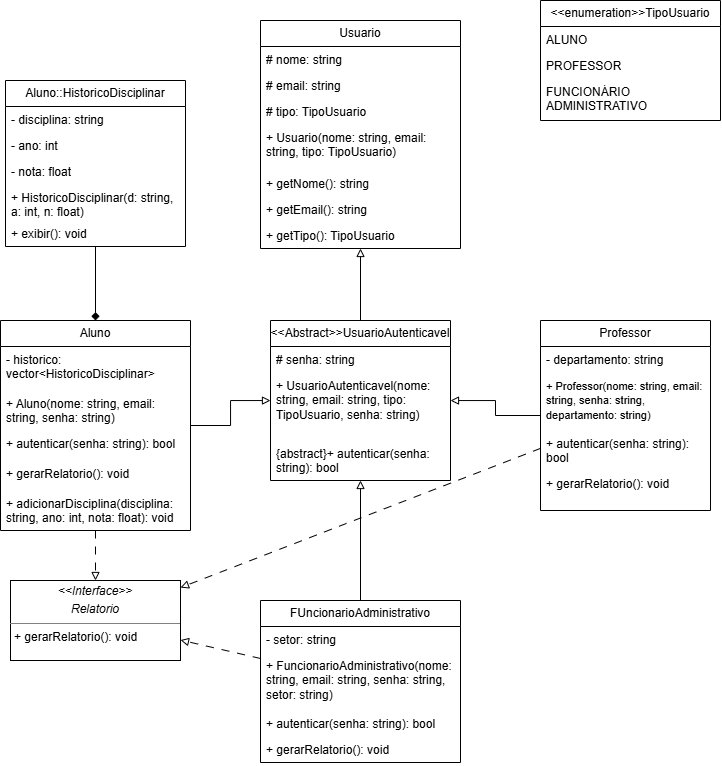

The diagram above was exported from draw.io. Its source (the exported page's mxGraphModel, read from the mxfile embedded in the PNG):
<mxGraphModel dx="909" dy="547" grid="1" gridSize="10" guides="1" tooltips="1" connect="1" arrows="1" fold="1" page="1" pageScale="1" pageWidth="827" pageHeight="1169" math="0" shadow="0">
  <root>
    <mxCell id="0" />
    <mxCell id="1" parent="0" />
    <mxCell id="NQPlDmoi5SkJRdh6woTT-1" parent="1" style="swimlane;fontStyle=0;childLayout=stackLayout;horizontal=1;startSize=26;fillColor=none;horizontalStack=0;resizeParent=1;resizeParentMax=0;resizeLast=0;collapsible=1;marginBottom=0;whiteSpace=wrap;html=1;" value="Usuario" vertex="1">
      <mxGeometry height="228" width="200" x="330" y="40" as="geometry" />
    </mxCell>
    <mxCell id="NQPlDmoi5SkJRdh6woTT-2" parent="NQPlDmoi5SkJRdh6woTT-1" style="text;strokeColor=none;fillColor=none;align=left;verticalAlign=top;spacingLeft=4;spacingRight=4;overflow=hidden;rotatable=0;points=[[0,0.5],[1,0.5]];portConstraint=eastwest;whiteSpace=wrap;html=1;" value="# nome: string" vertex="1">
      <mxGeometry height="26" width="200" y="26" as="geometry" />
    </mxCell>
    <mxCell id="NQPlDmoi5SkJRdh6woTT-3" parent="NQPlDmoi5SkJRdh6woTT-1" style="text;strokeColor=none;fillColor=none;align=left;verticalAlign=top;spacingLeft=4;spacingRight=4;overflow=hidden;rotatable=0;points=[[0,0.5],[1,0.5]];portConstraint=eastwest;whiteSpace=wrap;html=1;" value="# email: string" vertex="1">
      <mxGeometry height="26" width="200" y="52" as="geometry" />
    </mxCell>
    <mxCell id="NQPlDmoi5SkJRdh6woTT-4" parent="NQPlDmoi5SkJRdh6woTT-1" style="text;strokeColor=none;fillColor=none;align=left;verticalAlign=top;spacingLeft=4;spacingRight=4;overflow=hidden;rotatable=0;points=[[0,0.5],[1,0.5]];portConstraint=eastwest;whiteSpace=wrap;html=1;" value="# tipo: TipoUsuario" vertex="1">
      <mxGeometry height="26" width="200" y="78" as="geometry" />
    </mxCell>
    <mxCell id="NQPlDmoi5SkJRdh6woTT-54" parent="NQPlDmoi5SkJRdh6woTT-1" style="text;strokeColor=none;fillColor=none;align=left;verticalAlign=top;spacingLeft=4;spacingRight=4;overflow=hidden;rotatable=0;points=[[0,0.5],[1,0.5]];portConstraint=eastwest;whiteSpace=wrap;html=1;" value="+ Usuario(nome: string, email: string, tipo: TipoUsuario)" vertex="1">
      <mxGeometry height="46" width="200" y="104" as="geometry" />
    </mxCell>
    <mxCell id="NQPlDmoi5SkJRdh6woTT-55" parent="NQPlDmoi5SkJRdh6woTT-1" style="text;strokeColor=none;fillColor=none;align=left;verticalAlign=top;spacingLeft=4;spacingRight=4;overflow=hidden;rotatable=0;points=[[0,0.5],[1,0.5]];portConstraint=eastwest;whiteSpace=wrap;html=1;" value="+ getNome(): string" vertex="1">
      <mxGeometry height="26" width="200" y="150" as="geometry" />
    </mxCell>
    <mxCell id="NQPlDmoi5SkJRdh6woTT-56" parent="NQPlDmoi5SkJRdh6woTT-1" style="text;strokeColor=none;fillColor=none;align=left;verticalAlign=top;spacingLeft=4;spacingRight=4;overflow=hidden;rotatable=0;points=[[0,0.5],[1,0.5]];portConstraint=eastwest;whiteSpace=wrap;html=1;" value="+ getEmail(): string" vertex="1">
      <mxGeometry height="26" width="200" y="176" as="geometry" />
    </mxCell>
    <mxCell id="NQPlDmoi5SkJRdh6woTT-57" parent="NQPlDmoi5SkJRdh6woTT-1" style="text;strokeColor=none;fillColor=none;align=left;verticalAlign=top;spacingLeft=4;spacingRight=4;overflow=hidden;rotatable=0;points=[[0,0.5],[1,0.5]];portConstraint=eastwest;whiteSpace=wrap;html=1;" value="+ getTipo(): TipoUsuario" vertex="1">
      <mxGeometry height="26" width="200" y="202" as="geometry" />
    </mxCell>
    <mxCell id="NQPlDmoi5SkJRdh6woTT-32" edge="1" parent="1" source="NQPlDmoi5SkJRdh6woTT-5" style="rounded=0;orthogonalLoop=1;jettySize=auto;html=1;endArrow=block;endFill=0;" target="NQPlDmoi5SkJRdh6woTT-1">
      <mxGeometry relative="1" as="geometry" />
    </mxCell>
    <mxCell id="NQPlDmoi5SkJRdh6woTT-5" parent="1" style="swimlane;fontStyle=0;childLayout=stackLayout;horizontal=1;startSize=26;fillColor=none;horizontalStack=0;resizeParent=1;resizeParentMax=0;resizeLast=0;collapsible=1;marginBottom=0;whiteSpace=wrap;html=1;" value="&lt;div&gt;&lt;span style=&quot;background-color: transparent; color: light-dark(rgb(0, 0, 0), rgb(255, 255, 255));&quot;&gt;&amp;lt;&amp;lt;Abstract&amp;gt;&amp;gt;UsuarioAutenticavel&lt;/span&gt;&lt;/div&gt;" vertex="1">
      <mxGeometry height="160" width="180" x="340" y="340" as="geometry" />
    </mxCell>
    <mxCell id="NQPlDmoi5SkJRdh6woTT-7" parent="NQPlDmoi5SkJRdh6woTT-5" style="text;strokeColor=none;fillColor=none;align=left;verticalAlign=top;spacingLeft=4;spacingRight=4;overflow=hidden;rotatable=0;points=[[0,0.5],[1,0.5]];portConstraint=eastwest;whiteSpace=wrap;html=1;" value="# senha: string" vertex="1">
      <mxGeometry height="26" width="180" y="26" as="geometry" />
    </mxCell>
    <mxCell id="NQPlDmoi5SkJRdh6woTT-8" parent="NQPlDmoi5SkJRdh6woTT-5" style="text;strokeColor=none;fillColor=none;align=left;verticalAlign=top;spacingLeft=4;spacingRight=4;overflow=hidden;rotatable=0;points=[[0,0.5],[1,0.5]];portConstraint=eastwest;whiteSpace=wrap;html=1;" value="+ UsuarioAutenticavel(nome: string, email: string, tipo: TipoUsuario, senha: string)" vertex="1">
      <mxGeometry height="68" width="180" y="52" as="geometry" />
    </mxCell>
    <mxCell id="NQPlDmoi5SkJRdh6woTT-61" parent="NQPlDmoi5SkJRdh6woTT-5" style="text;strokeColor=none;fillColor=none;align=left;verticalAlign=top;spacingLeft=4;spacingRight=4;overflow=hidden;rotatable=0;points=[[0,0.5],[1,0.5]];portConstraint=eastwest;whiteSpace=wrap;html=1;" value="{abstract}+ autenticar(senha: string): bool" vertex="1">
      <mxGeometry height="40" width="180" y="120" as="geometry" />
    </mxCell>
    <mxCell id="NQPlDmoi5SkJRdh6woTT-34" edge="1" parent="1" source="NQPlDmoi5SkJRdh6woTT-13" style="edgeStyle=orthogonalEdgeStyle;rounded=0;orthogonalLoop=1;jettySize=auto;html=1;endArrow=block;endFill=0;" target="NQPlDmoi5SkJRdh6woTT-5">
      <mxGeometry relative="1" as="geometry" />
    </mxCell>
    <mxCell id="NQPlDmoi5SkJRdh6woTT-41" edge="1" parent="1" source="NQPlDmoi5SkJRdh6woTT-13" style="rounded=0;orthogonalLoop=1;jettySize=auto;html=1;dashed=1;dashPattern=8 8;endArrow=block;endFill=0;" target="NQPlDmoi5SkJRdh6woTT-26">
      <mxGeometry relative="1" as="geometry" />
    </mxCell>
    <mxCell id="NQPlDmoi5SkJRdh6woTT-13" parent="1" style="swimlane;fontStyle=0;childLayout=stackLayout;horizontal=1;startSize=26;fillColor=none;horizontalStack=0;resizeParent=1;resizeParentMax=0;resizeLast=0;collapsible=1;marginBottom=0;whiteSpace=wrap;html=1;" value="Aluno" vertex="1">
      <mxGeometry height="210" width="190" x="70" y="340" as="geometry" />
    </mxCell>
    <mxCell id="NQPlDmoi5SkJRdh6woTT-14" parent="NQPlDmoi5SkJRdh6woTT-13" style="text;strokeColor=none;fillColor=none;align=left;verticalAlign=top;spacingLeft=4;spacingRight=4;overflow=hidden;rotatable=0;points=[[0,0.5],[1,0.5]];portConstraint=eastwest;whiteSpace=wrap;html=1;" value="- historico: vector&amp;lt;HistoricoDisciplinar&amp;gt;" vertex="1">
      <mxGeometry height="44" width="190" y="26" as="geometry" />
    </mxCell>
    <mxCell id="NQPlDmoi5SkJRdh6woTT-15" parent="NQPlDmoi5SkJRdh6woTT-13" style="text;strokeColor=none;fillColor=none;align=left;verticalAlign=top;spacingLeft=4;spacingRight=4;overflow=hidden;rotatable=0;points=[[0,0.5],[1,0.5]];portConstraint=eastwest;whiteSpace=wrap;html=1;" value="+ Aluno(nome: string, email: string, senha: string)" vertex="1">
      <mxGeometry height="40" width="190" y="70" as="geometry" />
    </mxCell>
    <mxCell id="NQPlDmoi5SkJRdh6woTT-16" parent="NQPlDmoi5SkJRdh6woTT-13" style="text;strokeColor=none;fillColor=none;align=left;verticalAlign=top;spacingLeft=4;spacingRight=4;overflow=hidden;rotatable=0;points=[[0,0.5],[1,0.5]];portConstraint=eastwest;whiteSpace=wrap;html=1;" value="+ autenticar(senha: string): bool" vertex="1">
      <mxGeometry height="30" width="190" y="110" as="geometry" />
    </mxCell>
    <mxCell id="NQPlDmoi5SkJRdh6woTT-52" parent="NQPlDmoi5SkJRdh6woTT-13" style="text;strokeColor=none;fillColor=none;align=left;verticalAlign=top;spacingLeft=4;spacingRight=4;overflow=hidden;rotatable=0;points=[[0,0.5],[1,0.5]];portConstraint=eastwest;whiteSpace=wrap;html=1;" value="+ gerarRelatorio(): void" vertex="1">
      <mxGeometry height="30" width="190" y="140" as="geometry" />
    </mxCell>
    <mxCell id="NQPlDmoi5SkJRdh6woTT-53" parent="NQPlDmoi5SkJRdh6woTT-13" style="text;strokeColor=none;fillColor=none;align=left;verticalAlign=top;spacingLeft=4;spacingRight=4;overflow=hidden;rotatable=0;points=[[0,0.5],[1,0.5]];portConstraint=eastwest;whiteSpace=wrap;html=1;" value="+ adicionarDisciplina(disciplina: string, ano: int, nota: float): void" vertex="1">
      <mxGeometry height="40" width="190" y="170" as="geometry" />
    </mxCell>
    <mxCell id="NQPlDmoi5SkJRdh6woTT-37" edge="1" parent="1" source="NQPlDmoi5SkJRdh6woTT-17" style="edgeStyle=orthogonalEdgeStyle;rounded=0;orthogonalLoop=1;jettySize=auto;html=1;endArrow=block;endFill=0;" target="NQPlDmoi5SkJRdh6woTT-5">
      <mxGeometry relative="1" as="geometry" />
    </mxCell>
    <mxCell id="NQPlDmoi5SkJRdh6woTT-43" edge="1" parent="1" source="NQPlDmoi5SkJRdh6woTT-17" style="rounded=0;orthogonalLoop=1;jettySize=auto;html=1;dashed=1;dashPattern=8 8;endArrow=block;endFill=0;" target="NQPlDmoi5SkJRdh6woTT-26">
      <mxGeometry relative="1" as="geometry" />
    </mxCell>
    <mxCell id="NQPlDmoi5SkJRdh6woTT-17" parent="1" style="swimlane;fontStyle=0;childLayout=stackLayout;horizontal=1;startSize=26;fillColor=none;horizontalStack=0;resizeParent=1;resizeParentMax=0;resizeLast=0;collapsible=1;marginBottom=0;whiteSpace=wrap;html=1;" value="FUncionarioAdministrativo" vertex="1">
      <mxGeometry height="162" width="200" x="330" y="620" as="geometry">
        <mxRectangle height="30" width="180" x="160" y="80" as="alternateBounds" />
      </mxGeometry>
    </mxCell>
    <mxCell id="NQPlDmoi5SkJRdh6woTT-18" parent="NQPlDmoi5SkJRdh6woTT-17" style="text;strokeColor=none;fillColor=none;align=left;verticalAlign=top;spacingLeft=4;spacingRight=4;overflow=hidden;rotatable=0;points=[[0,0.5],[1,0.5]];portConstraint=eastwest;whiteSpace=wrap;html=1;" value="- setor: string" vertex="1">
      <mxGeometry height="26" width="200" y="26" as="geometry" />
    </mxCell>
    <mxCell id="NQPlDmoi5SkJRdh6woTT-19" parent="NQPlDmoi5SkJRdh6woTT-17" style="text;strokeColor=none;fillColor=none;align=left;verticalAlign=top;spacingLeft=4;spacingRight=4;overflow=hidden;rotatable=0;points=[[0,0.5],[1,0.5]];portConstraint=eastwest;whiteSpace=wrap;html=1;" value="+ FuncionarioAdministrativo(nome: string, email: string, senha: string, setor: string)" vertex="1">
      <mxGeometry height="58" width="200" y="52" as="geometry" />
    </mxCell>
    <mxCell id="NQPlDmoi5SkJRdh6woTT-20" parent="NQPlDmoi5SkJRdh6woTT-17" style="text;strokeColor=none;fillColor=none;align=left;verticalAlign=top;spacingLeft=4;spacingRight=4;overflow=hidden;rotatable=0;points=[[0,0.5],[1,0.5]];portConstraint=eastwest;whiteSpace=wrap;html=1;" value="+ autenticar(senha: string): bool" vertex="1">
      <mxGeometry height="26" width="200" y="110" as="geometry" />
    </mxCell>
    <mxCell id="NQPlDmoi5SkJRdh6woTT-45" parent="NQPlDmoi5SkJRdh6woTT-17" style="text;strokeColor=none;fillColor=none;align=left;verticalAlign=top;spacingLeft=4;spacingRight=4;overflow=hidden;rotatable=0;points=[[0,0.5],[1,0.5]];portConstraint=eastwest;whiteSpace=wrap;html=1;" value="+&amp;nbsp;gerarRelatorio(): void" vertex="1">
      <mxGeometry height="26" width="200" y="136" as="geometry" />
    </mxCell>
    <mxCell id="NQPlDmoi5SkJRdh6woTT-36" edge="1" parent="1" source="NQPlDmoi5SkJRdh6woTT-21" style="rounded=0;orthogonalLoop=1;jettySize=auto;html=1;edgeStyle=orthogonalEdgeStyle;endArrow=block;endFill=0;" target="NQPlDmoi5SkJRdh6woTT-5">
      <mxGeometry relative="1" as="geometry" />
    </mxCell>
    <mxCell id="NQPlDmoi5SkJRdh6woTT-42" edge="1" parent="1" source="NQPlDmoi5SkJRdh6woTT-21" style="rounded=0;orthogonalLoop=1;jettySize=auto;html=1;dashed=1;dashPattern=8 8;endArrow=block;endFill=0;" target="NQPlDmoi5SkJRdh6woTT-26">
      <mxGeometry relative="1" as="geometry" />
    </mxCell>
    <mxCell id="NQPlDmoi5SkJRdh6woTT-21" parent="1" style="swimlane;fontStyle=0;childLayout=stackLayout;horizontal=1;startSize=26;fillColor=none;horizontalStack=0;resizeParent=1;resizeParentMax=0;resizeLast=0;collapsible=1;marginBottom=0;whiteSpace=wrap;html=1;" value="Professor" vertex="1">
      <mxGeometry height="190" width="170" x="610" y="340" as="geometry" />
    </mxCell>
    <mxCell id="NQPlDmoi5SkJRdh6woTT-22" parent="NQPlDmoi5SkJRdh6woTT-21" style="text;strokeColor=none;fillColor=none;align=left;verticalAlign=top;spacingLeft=4;spacingRight=4;overflow=hidden;rotatable=0;points=[[0,0.5],[1,0.5]];portConstraint=eastwest;whiteSpace=wrap;html=1;" value="- departamento: string" vertex="1">
      <mxGeometry height="26" width="170" y="26" as="geometry" />
    </mxCell>
    <mxCell id="NQPlDmoi5SkJRdh6woTT-23" parent="NQPlDmoi5SkJRdh6woTT-21" style="text;strokeColor=none;fillColor=none;align=left;verticalAlign=top;spacingLeft=4;spacingRight=4;overflow=hidden;rotatable=0;points=[[0,0.5],[1,0.5]];portConstraint=eastwest;whiteSpace=wrap;html=1;" value="&lt;font style=&quot;font-size: 11px;&quot;&gt;+ Professor(nome: string, email: string, senha: string, departamento: string)&lt;/font&gt;" vertex="1">
      <mxGeometry height="58" width="170" y="52" as="geometry" />
    </mxCell>
    <mxCell id="NQPlDmoi5SkJRdh6woTT-24" parent="NQPlDmoi5SkJRdh6woTT-21" style="text;strokeColor=none;fillColor=none;align=left;verticalAlign=top;spacingLeft=4;spacingRight=4;overflow=hidden;rotatable=0;points=[[0,0.5],[1,0.5]];portConstraint=eastwest;whiteSpace=wrap;html=1;" value="+ autenticar(senha: string): bool" vertex="1">
      <mxGeometry height="40" width="170" y="110" as="geometry" />
    </mxCell>
    <mxCell id="NQPlDmoi5SkJRdh6woTT-44" parent="NQPlDmoi5SkJRdh6woTT-21" style="text;strokeColor=none;fillColor=none;align=left;verticalAlign=top;spacingLeft=4;spacingRight=4;overflow=hidden;rotatable=0;points=[[0,0.5],[1,0.5]];portConstraint=eastwest;whiteSpace=wrap;html=1;" value="+ gerarRelatorio(): void" vertex="1">
      <mxGeometry height="40" width="170" y="150" as="geometry" />
    </mxCell>
    <mxCell id="NQPlDmoi5SkJRdh6woTT-26" parent="1" style="verticalAlign=top;align=left;overflow=fill;html=1;whiteSpace=wrap;" value="&lt;p style=&quot;margin:0px;margin-top:4px;text-align:center;&quot;&gt;&lt;i&gt;&amp;lt;&amp;lt;Interface&amp;gt;&amp;gt;&lt;/i&gt;&lt;br&gt;&lt;/p&gt;&lt;p style=&quot;margin:0px;margin-top:4px;text-align:center;&quot;&gt;&lt;i&gt;Relatorio&lt;/i&gt;&lt;/p&gt;&lt;hr size=&quot;1&quot; style=&quot;border-style:solid;&quot;&gt;&lt;p style=&quot;margin:0px;margin-left:4px;&quot;&gt;+ gerarRelatorio(): void&lt;/p&gt;" vertex="1">
      <mxGeometry height="80" width="170" x="80" y="600" as="geometry" />
    </mxCell>
    <mxCell id="NQPlDmoi5SkJRdh6woTT-27" parent="1" style="swimlane;fontStyle=0;childLayout=stackLayout;horizontal=1;startSize=26;fillColor=none;horizontalStack=0;resizeParent=1;resizeParentMax=0;resizeLast=0;collapsible=1;marginBottom=0;whiteSpace=wrap;html=1;" value="&amp;lt;&amp;lt;enumeration&amp;gt;&amp;gt;TipoUsuario" vertex="1">
      <mxGeometry height="120" width="180" x="610" y="20" as="geometry" />
    </mxCell>
    <mxCell id="NQPlDmoi5SkJRdh6woTT-28" parent="NQPlDmoi5SkJRdh6woTT-27" style="text;strokeColor=none;fillColor=none;align=left;verticalAlign=top;spacingLeft=4;spacingRight=4;overflow=hidden;rotatable=0;points=[[0,0.5],[1,0.5]];portConstraint=eastwest;whiteSpace=wrap;html=1;" value="ALUNO" vertex="1">
      <mxGeometry height="26" width="180" y="26" as="geometry" />
    </mxCell>
    <mxCell id="NQPlDmoi5SkJRdh6woTT-29" parent="NQPlDmoi5SkJRdh6woTT-27" style="text;strokeColor=none;fillColor=none;align=left;verticalAlign=top;spacingLeft=4;spacingRight=4;overflow=hidden;rotatable=0;points=[[0,0.5],[1,0.5]];portConstraint=eastwest;whiteSpace=wrap;html=1;" value="PROFESSOR" vertex="1">
      <mxGeometry height="26" width="180" y="52" as="geometry" />
    </mxCell>
    <mxCell id="NQPlDmoi5SkJRdh6woTT-30" parent="NQPlDmoi5SkJRdh6woTT-27" style="text;strokeColor=none;fillColor=none;align=left;verticalAlign=top;spacingLeft=4;spacingRight=4;overflow=hidden;rotatable=0;points=[[0,0.5],[1,0.5]];portConstraint=eastwest;whiteSpace=wrap;html=1;" value="FUNCIONÁRIO ADMINISTRATIVO" vertex="1">
      <mxGeometry height="42" width="180" y="78" as="geometry" />
    </mxCell>
    <mxCell id="_bt-6h3GO7TYc4deK0ND-1" edge="1" parent="1" source="NQPlDmoi5SkJRdh6woTT-46" style="edgeStyle=orthogonalEdgeStyle;rounded=0;orthogonalLoop=1;jettySize=auto;html=1;endArrow=diamond;endFill=1;" target="NQPlDmoi5SkJRdh6woTT-13">
      <mxGeometry relative="1" as="geometry" />
    </mxCell>
    <mxCell id="NQPlDmoi5SkJRdh6woTT-46" parent="1" style="swimlane;fontStyle=0;childLayout=stackLayout;horizontal=1;startSize=26;fillColor=none;horizontalStack=0;resizeParent=1;resizeParentMax=0;resizeLast=0;collapsible=1;marginBottom=0;whiteSpace=wrap;html=1;" value="Aluno::HistoricoDisciplinar" vertex="1">
      <mxGeometry height="166" width="180" x="75" y="100" as="geometry" />
    </mxCell>
    <mxCell id="NQPlDmoi5SkJRdh6woTT-47" parent="NQPlDmoi5SkJRdh6woTT-46" style="text;strokeColor=none;fillColor=none;align=left;verticalAlign=top;spacingLeft=4;spacingRight=4;overflow=hidden;rotatable=0;points=[[0,0.5],[1,0.5]];portConstraint=eastwest;whiteSpace=wrap;html=1;" value="- disciplina: string" vertex="1">
      <mxGeometry height="26" width="180" y="26" as="geometry" />
    </mxCell>
    <mxCell id="NQPlDmoi5SkJRdh6woTT-48" parent="NQPlDmoi5SkJRdh6woTT-46" style="text;strokeColor=none;fillColor=none;align=left;verticalAlign=top;spacingLeft=4;spacingRight=4;overflow=hidden;rotatable=0;points=[[0,0.5],[1,0.5]];portConstraint=eastwest;whiteSpace=wrap;html=1;" value="- ano: int" vertex="1">
      <mxGeometry height="26" width="180" y="52" as="geometry" />
    </mxCell>
    <mxCell id="NQPlDmoi5SkJRdh6woTT-49" parent="NQPlDmoi5SkJRdh6woTT-46" style="text;strokeColor=none;fillColor=none;align=left;verticalAlign=top;spacingLeft=4;spacingRight=4;overflow=hidden;rotatable=0;points=[[0,0.5],[1,0.5]];portConstraint=eastwest;whiteSpace=wrap;html=1;" value="- nota: float" vertex="1">
      <mxGeometry height="26" width="180" y="78" as="geometry" />
    </mxCell>
    <mxCell id="NQPlDmoi5SkJRdh6woTT-50" parent="NQPlDmoi5SkJRdh6woTT-46" style="text;strokeColor=none;fillColor=none;align=left;verticalAlign=top;spacingLeft=4;spacingRight=4;overflow=hidden;rotatable=0;points=[[0,0.5],[1,0.5]];portConstraint=eastwest;whiteSpace=wrap;html=1;" value="+ HistoricoDisciplinar(d: string, a: int, n: float)" vertex="1">
      <mxGeometry height="36" width="180" y="104" as="geometry" />
    </mxCell>
    <mxCell id="NQPlDmoi5SkJRdh6woTT-51" parent="NQPlDmoi5SkJRdh6woTT-46" style="text;strokeColor=none;fillColor=none;align=left;verticalAlign=top;spacingLeft=4;spacingRight=4;overflow=hidden;rotatable=0;points=[[0,0.5],[1,0.5]];portConstraint=eastwest;whiteSpace=wrap;html=1;" value="+ exibir(): void" vertex="1">
      <mxGeometry height="26" width="180" y="140" as="geometry" />
    </mxCell>
  </root>
</mxGraphModel>